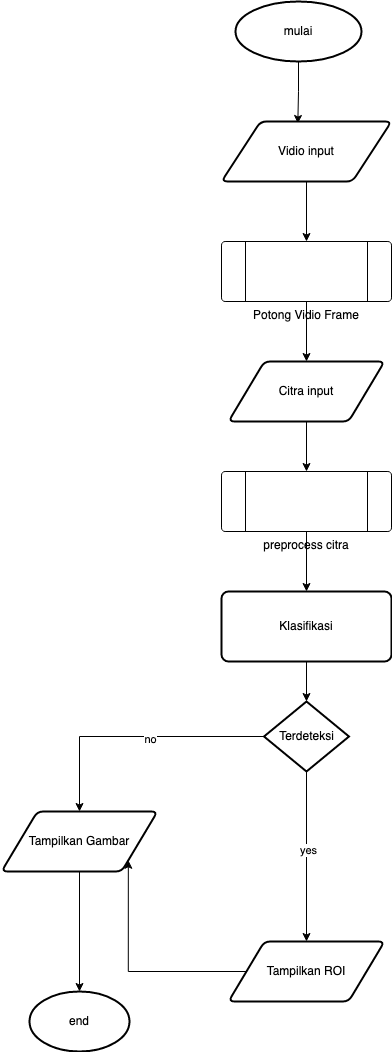

The diagram above was exported from draw.io. Its source (the exported page's mxGraphModel, read from the mxfile embedded in the PNG):
<mxGraphModel dx="1330" dy="857" grid="1" gridSize="10" guides="1" tooltips="1" connect="1" arrows="1" fold="1" page="1" pageScale="1" pageWidth="827" pageHeight="1169" math="0" shadow="0">
  <root>
    <mxCell id="7Lw2X7hYcn4ixXfdj0XH-0" />
    <mxCell id="7Lw2X7hYcn4ixXfdj0XH-1" parent="7Lw2X7hYcn4ixXfdj0XH-0" />
    <mxCell id="7Lw2X7hYcn4ixXfdj0XH-12" style="edgeStyle=orthogonalEdgeStyle;rounded=0;orthogonalLoop=1;jettySize=auto;html=1;entryX=0.449;entryY=0.033;entryDx=0;entryDy=0;entryPerimeter=0;" edge="1" parent="7Lw2X7hYcn4ixXfdj0XH-1" source="7Lw2X7hYcn4ixXfdj0XH-3" target="7Lw2X7hYcn4ixXfdj0XH-4">
      <mxGeometry relative="1" as="geometry" />
    </mxCell>
    <mxCell id="7Lw2X7hYcn4ixXfdj0XH-3" value="mulai" style="strokeWidth=2;html=1;shape=mxgraph.flowchart.start_1;whiteSpace=wrap;" vertex="1" parent="7Lw2X7hYcn4ixXfdj0XH-1">
      <mxGeometry x="314" y="150" width="126" height="60" as="geometry" />
    </mxCell>
    <mxCell id="7Lw2X7hYcn4ixXfdj0XH-13" value="" style="edgeStyle=orthogonalEdgeStyle;rounded=0;orthogonalLoop=1;jettySize=auto;html=1;" edge="1" parent="7Lw2X7hYcn4ixXfdj0XH-1" source="7Lw2X7hYcn4ixXfdj0XH-4" target="7Lw2X7hYcn4ixXfdj0XH-5">
      <mxGeometry relative="1" as="geometry" />
    </mxCell>
    <mxCell id="7Lw2X7hYcn4ixXfdj0XH-4" value="Vidio input" style="shape=parallelogram;html=1;strokeWidth=2;perimeter=parallelogramPerimeter;whiteSpace=wrap;rounded=1;arcSize=12;size=0.23;" vertex="1" parent="7Lw2X7hYcn4ixXfdj0XH-1">
      <mxGeometry x="300" y="270" width="170" height="60" as="geometry" />
    </mxCell>
    <mxCell id="7Lw2X7hYcn4ixXfdj0XH-15" value="" style="edgeStyle=orthogonalEdgeStyle;rounded=0;orthogonalLoop=1;jettySize=auto;html=1;" edge="1" parent="7Lw2X7hYcn4ixXfdj0XH-1" source="7Lw2X7hYcn4ixXfdj0XH-5" target="7Lw2X7hYcn4ixXfdj0XH-14">
      <mxGeometry relative="1" as="geometry" />
    </mxCell>
    <mxCell id="7Lw2X7hYcn4ixXfdj0XH-5" value="Potong Vidio Frame" style="verticalLabelPosition=bottom;verticalAlign=top;html=1;shape=process;whiteSpace=wrap;rounded=1;size=0.14;arcSize=6;" vertex="1" parent="7Lw2X7hYcn4ixXfdj0XH-1">
      <mxGeometry x="300" y="390" width="170" height="60" as="geometry" />
    </mxCell>
    <mxCell id="7Lw2X7hYcn4ixXfdj0XH-22" style="edgeStyle=orthogonalEdgeStyle;rounded=0;orthogonalLoop=1;jettySize=auto;html=1;" edge="1" parent="7Lw2X7hYcn4ixXfdj0XH-1" source="7Lw2X7hYcn4ixXfdj0XH-8" target="7Lw2X7hYcn4ixXfdj0XH-10">
      <mxGeometry relative="1" as="geometry" />
    </mxCell>
    <mxCell id="7Lw2X7hYcn4ixXfdj0XH-26" value="no" style="edgeLabel;html=1;align=center;verticalAlign=middle;resizable=0;points=[];" vertex="1" connectable="0" parent="7Lw2X7hYcn4ixXfdj0XH-22">
      <mxGeometry x="-0.1175" y="2" relative="1" as="geometry">
        <mxPoint x="1" as="offset" />
      </mxGeometry>
    </mxCell>
    <mxCell id="7Lw2X7hYcn4ixXfdj0XH-24" style="edgeStyle=orthogonalEdgeStyle;rounded=0;orthogonalLoop=1;jettySize=auto;html=1;entryX=0.5;entryY=0;entryDx=0;entryDy=0;" edge="1" parent="7Lw2X7hYcn4ixXfdj0XH-1" source="7Lw2X7hYcn4ixXfdj0XH-8" target="7Lw2X7hYcn4ixXfdj0XH-11">
      <mxGeometry relative="1" as="geometry" />
    </mxCell>
    <mxCell id="7Lw2X7hYcn4ixXfdj0XH-27" value="yes" style="edgeLabel;html=1;align=center;verticalAlign=middle;resizable=0;points=[];" vertex="1" connectable="0" parent="7Lw2X7hYcn4ixXfdj0XH-24">
      <mxGeometry x="-0.0824" y="1" relative="1" as="geometry">
        <mxPoint as="offset" />
      </mxGeometry>
    </mxCell>
    <mxCell id="7Lw2X7hYcn4ixXfdj0XH-8" value="Terdeteksi" style="strokeWidth=2;html=1;shape=mxgraph.flowchart.decision;whiteSpace=wrap;" vertex="1" parent="7Lw2X7hYcn4ixXfdj0XH-1">
      <mxGeometry x="342.5" y="850" width="85" height="70" as="geometry" />
    </mxCell>
    <mxCell id="7Lw2X7hYcn4ixXfdj0XH-20" value="" style="edgeStyle=orthogonalEdgeStyle;rounded=0;orthogonalLoop=1;jettySize=auto;html=1;" edge="1" parent="7Lw2X7hYcn4ixXfdj0XH-1" source="7Lw2X7hYcn4ixXfdj0XH-9" target="7Lw2X7hYcn4ixXfdj0XH-8">
      <mxGeometry relative="1" as="geometry" />
    </mxCell>
    <mxCell id="7Lw2X7hYcn4ixXfdj0XH-9" value="Klasifikasi" style="rounded=1;whiteSpace=wrap;html=1;absoluteArcSize=1;arcSize=14;strokeWidth=2;" vertex="1" parent="7Lw2X7hYcn4ixXfdj0XH-1">
      <mxGeometry x="300" y="740" width="170" height="70" as="geometry" />
    </mxCell>
    <mxCell id="7Lw2X7hYcn4ixXfdj0XH-23" style="edgeStyle=orthogonalEdgeStyle;rounded=0;orthogonalLoop=1;jettySize=auto;html=1;" edge="1" parent="7Lw2X7hYcn4ixXfdj0XH-1" source="7Lw2X7hYcn4ixXfdj0XH-10" target="7Lw2X7hYcn4ixXfdj0XH-21">
      <mxGeometry relative="1" as="geometry" />
    </mxCell>
    <mxCell id="7Lw2X7hYcn4ixXfdj0XH-10" value="Tampilkan Gambar" style="shape=parallelogram;html=1;strokeWidth=2;perimeter=parallelogramPerimeter;whiteSpace=wrap;rounded=1;arcSize=12;size=0.23;" vertex="1" parent="7Lw2X7hYcn4ixXfdj0XH-1">
      <mxGeometry x="80" y="960" width="156" height="60" as="geometry" />
    </mxCell>
    <mxCell id="7Lw2X7hYcn4ixXfdj0XH-25" style="edgeStyle=orthogonalEdgeStyle;rounded=0;orthogonalLoop=1;jettySize=auto;html=1;entryX=1;entryY=1;entryDx=0;entryDy=0;" edge="1" parent="7Lw2X7hYcn4ixXfdj0XH-1" source="7Lw2X7hYcn4ixXfdj0XH-11" target="7Lw2X7hYcn4ixXfdj0XH-10">
      <mxGeometry relative="1" as="geometry" />
    </mxCell>
    <mxCell id="7Lw2X7hYcn4ixXfdj0XH-11" value="Tampilkan ROI" style="shape=parallelogram;html=1;strokeWidth=2;perimeter=parallelogramPerimeter;whiteSpace=wrap;rounded=1;arcSize=12;size=0.23;" vertex="1" parent="7Lw2X7hYcn4ixXfdj0XH-1">
      <mxGeometry x="307" y="1090" width="156" height="60" as="geometry" />
    </mxCell>
    <mxCell id="7Lw2X7hYcn4ixXfdj0XH-18" value="" style="edgeStyle=orthogonalEdgeStyle;rounded=0;orthogonalLoop=1;jettySize=auto;html=1;" edge="1" parent="7Lw2X7hYcn4ixXfdj0XH-1" source="7Lw2X7hYcn4ixXfdj0XH-14" target="7Lw2X7hYcn4ixXfdj0XH-17">
      <mxGeometry relative="1" as="geometry" />
    </mxCell>
    <mxCell id="7Lw2X7hYcn4ixXfdj0XH-14" value="Citra input" style="shape=parallelogram;html=1;strokeWidth=2;perimeter=parallelogramPerimeter;whiteSpace=wrap;rounded=1;arcSize=12;size=0.23;" vertex="1" parent="7Lw2X7hYcn4ixXfdj0XH-1">
      <mxGeometry x="307" y="510" width="156" height="60" as="geometry" />
    </mxCell>
    <mxCell id="7Lw2X7hYcn4ixXfdj0XH-19" value="" style="edgeStyle=orthogonalEdgeStyle;rounded=0;orthogonalLoop=1;jettySize=auto;html=1;" edge="1" parent="7Lw2X7hYcn4ixXfdj0XH-1" source="7Lw2X7hYcn4ixXfdj0XH-17" target="7Lw2X7hYcn4ixXfdj0XH-9">
      <mxGeometry relative="1" as="geometry" />
    </mxCell>
    <mxCell id="7Lw2X7hYcn4ixXfdj0XH-17" value="preprocess citra" style="verticalLabelPosition=bottom;verticalAlign=top;html=1;shape=process;whiteSpace=wrap;rounded=1;size=0.14;arcSize=6;" vertex="1" parent="7Lw2X7hYcn4ixXfdj0XH-1">
      <mxGeometry x="300" y="620" width="170" height="60" as="geometry" />
    </mxCell>
    <mxCell id="7Lw2X7hYcn4ixXfdj0XH-21" value="end" style="strokeWidth=2;html=1;shape=mxgraph.flowchart.start_1;whiteSpace=wrap;" vertex="1" parent="7Lw2X7hYcn4ixXfdj0XH-1">
      <mxGeometry x="108" y="1140" width="100" height="60" as="geometry" />
    </mxCell>
  </root>
</mxGraphModel>